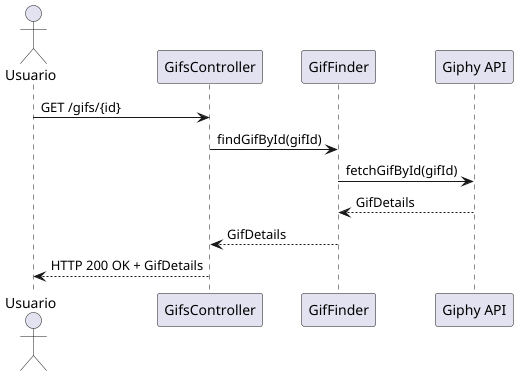

The diagram above was rendered by PlantUML. Its source (embedded in the PNG):
@startuml
actor Usuario

participant "GifsController" as Controller
participant "GifFinder" as Service
participant "Giphy API" as Giphy

Usuario -> Controller: GET /gifs/{id}
Controller -> Service: findGifById(gifId)
Service -> Giphy: fetchGifById(gifId)
Giphy --> Service: GifDetails
Service --> Controller: GifDetails
Controller --> Usuario: HTTP 200 OK + GifDetails
@enduml